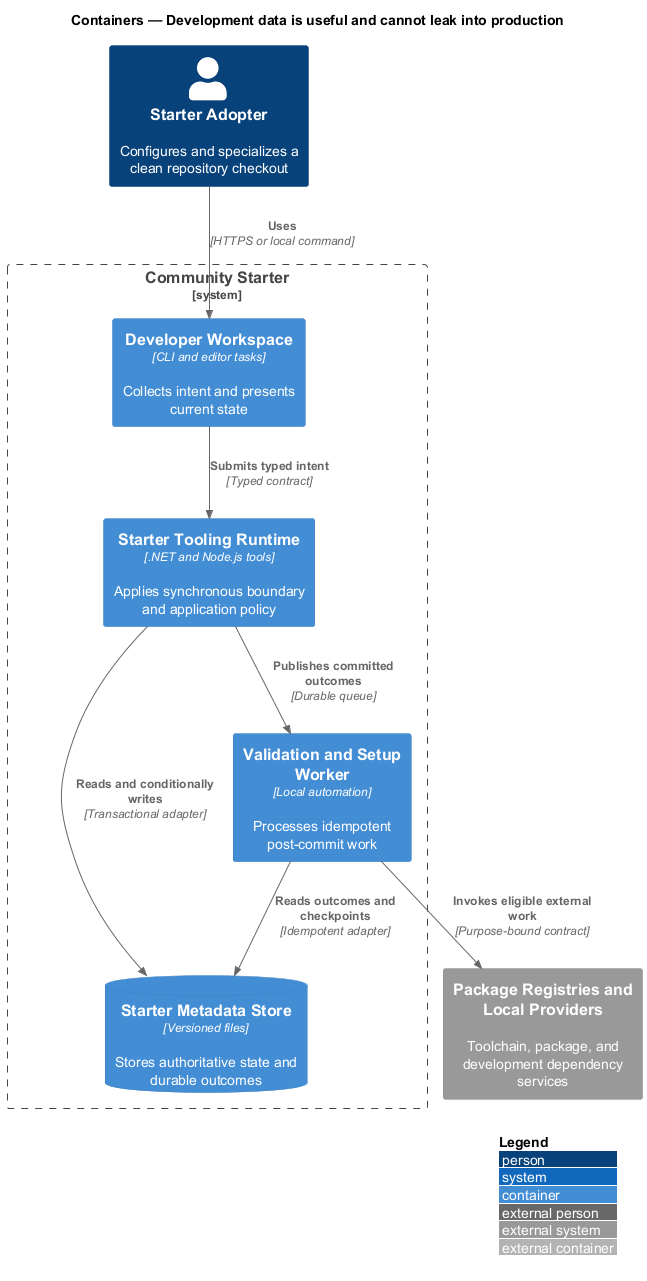

The diagram above was rendered by PlantUML. Its source (embedded in the PNG):
@startuml
!include <C4/C4_Container>
LAYOUT_WITH_LEGEND()
title Containers — Development data is useful and cannot leak into production

Person(actor, "Starter Adopter", "Configures and specializes a clean repository checkout")
System_Ext(external, "Package Registries and Local Providers", "Toolchain, package, and development dependency services")
System_Boundary(system, "Community Starter") {
  Container(frontend, "Developer Workspace", "CLI and editor tasks", "Collects intent and presents current state")
  Container(backend, "Starter Tooling Runtime", ".NET and Node.js tools", "Applies synchronous boundary and application policy")
  Container(worker, "Validation and Setup Worker", "Local automation", "Processes idempotent post-commit work")
  ContainerDb(store, "Starter Metadata Store", "Versioned files", "Stores authoritative state and durable outcomes")
}

Rel(actor, frontend, "Uses", "HTTPS or local command")
Rel(frontend, backend, "Submits typed intent", "Typed contract")
Rel(backend, store, "Reads and conditionally writes", "Transactional adapter")
Rel(backend, worker, "Publishes committed outcomes", "Durable queue")
Rel(worker, store, "Reads outcomes and checkpoints", "Idempotent adapter")
Rel(worker, external, "Invokes eligible external work", "Purpose-bound contract")
@enduml